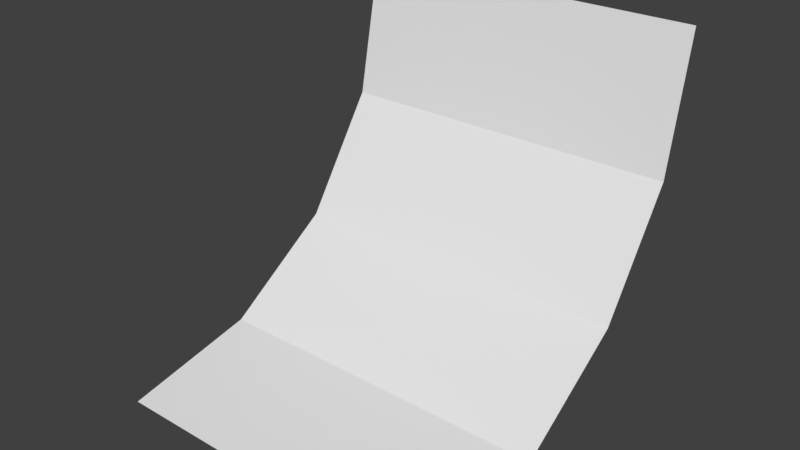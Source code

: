 # Source: crappy_concave.blend  (saved by Blender 2.78.0; exported with 4.5.12 LTS)
import bpy
from mathutils import Matrix  # noqa: F401  (used for matrix-valued properties, if any)

bpy.ops.wm.read_factory_settings(use_empty=True)
scene = bpy.context.scene
scene.name = 'Scene'

# ---- collections
col_collection_1 = bpy.data.collections.new('Collection 1'); scene.collection.children.link(col_collection_1)

# ---- materials (node trees are filled in below, after node groups)
mat_material = bpy.data.materials.new('Material')
mat_material.alpha_threshold = 0.0
mat_material.use_transparent_shadow = False
mat_material.roughness = 0.5
mat_material.line_color = (0.0, 0.0, 0.0, 1.0)

# ---- material node trees

# ---- world
world_world = bpy.data.worlds.new('World'); scene.world = world_world
world_world.color = (0.05088, 0.05088, 0.05088)
world_world.use_sun_shadow = False
world_world.sun_shadow_jitter_overblur = 0.0
world_world.cycles.sampling_method = 'MANUAL'

# ---- meshes
me_cube = bpy.data.meshes.new('Cube')
me_cube.from_pydata([(1.0, -1.0, -1.0), (-1.0, -1.0, -1.0), (1.0, 1.0, 1.0), (-1.0, 1.0, 1.0), (1.0, 1.0, 1.0), (1.0, -1.0, -1.0), (1.0, 0.8478, 0.2346), (1.0, 0.4142, -0.4142), (1.0, -0.2346, -0.8478), (-1.0, -1.0, -1.0), (-1.0, 1.0, 1.0), (-1.0, -0.2346, -0.8478), (-1.0, 0.4142, -0.4142), (-1.0, 0.8478, 0.2346)], [], [(0, 5, 9, 1), (2, 3, 10, 4), (4, 10, 13, 6), (6, 13, 12, 7), (7, 12, 11, 8), (8, 11, 9, 5)])
me_cube.materials.append(mat_material)
me_cube.use_remesh_preserve_volume = False
me_cube.use_remesh_preserve_attributes = False
me_cube.use_mirror_vertex_groups = False
me_cube.update()

# ---- objects
ob_cube = bpy.data.objects.new('Cube', me_cube)

# ---- transforms, parenting, visibility, modifiers, constraints
ob_cube.location = (0.0, 0.0, 0.0)
ob_cube.lock_rotations_4d = False
ob_cube.empty_display_type = 'ARROWS'
ob_cube.lineart.crease_threshold = 0.0

# ---- collection membership
col_collection_1.objects.link(ob_cube)

# ---- scene / render settings (as saved in the file)
scene.frame_start = 1; scene.frame_end = 250; scene.frame_set(1)
scene.render.engine = 'BLENDER_EEVEE_NEXT'
scene.render.resolution_percentage = 50
scene.render.dither_intensity = 0.0
scene.cycles.use_denoising = False
scene.cycles.samples = 128
scene.cycles.sampling_pattern = 'TABULATED_SOBOL'
scene.cycles.light_sampling_threshold = 0.0
scene.cycles.use_adaptive_sampling = False
scene.cycles.use_light_tree = False
scene.cycles.blur_glossy = 0.0
scene.cycles.sample_clamp_indirect = 0.0
scene.view_settings.view_transform = 'Standard'
bpy.context.view_layer.update()

# ---- added for rendering (the .blend has no active camera and no usable light): camera, sun
cam_auto = bpy.data.cameras.new('AutoCamera')
cam_auto.lens = 50.0
cam_auto.sensor_width = 36.0
cam_auto.clip_end = 1000.0
ob_auto_camera = bpy.data.objects.new('AutoCamera', cam_auto)
scene.collection.objects.link(ob_auto_camera)
ob_auto_camera.location = (3.20507, -3.84609, 2.56406)
ob_auto_camera.rotation_euler = (1.09748, -7.21219e-08, 0.694738)
scene.camera = ob_auto_camera
light_auto_sun = bpy.data.lights.new('AutoSun', 'SUN')
light_auto_sun.energy = 3.0
light_auto_sun.angle = 0.0523599
ob_auto_sun = bpy.data.objects.new('AutoSun', light_auto_sun)
scene.collection.objects.link(ob_auto_sun)
ob_auto_sun.rotation_euler = (0.872665, 0.174533, 0.523599)
bpy.context.view_layer.update()
